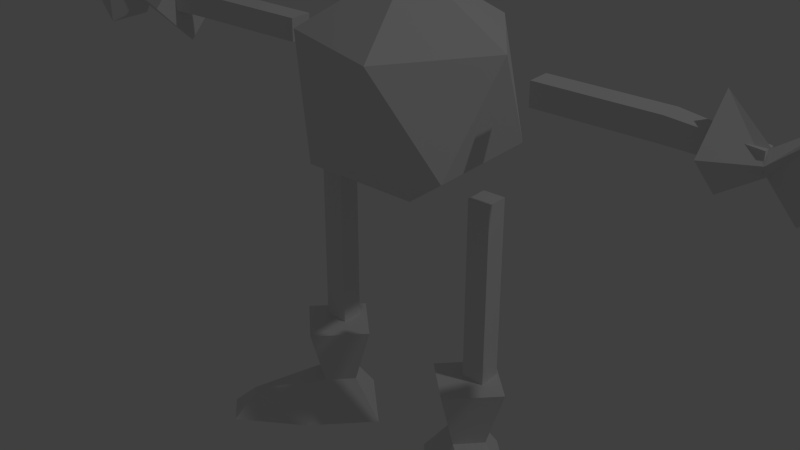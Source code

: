 # Source: Flower_Seed.blend  (saved by Blender 2.76.0; exported with 4.5.12 LTS)
import bpy
from mathutils import Matrix  # noqa: F401  (used for matrix-valued properties, if any)

bpy.ops.wm.read_factory_settings(use_empty=True)
scene = bpy.context.scene
scene.name = 'Scene'

# ---- collections
col_collection_1 = bpy.data.collections.new('Collection 1'); scene.collection.children.link(col_collection_1)
col_collection_2 = bpy.data.collections.new('Collection 2'); scene.collection.children.link(col_collection_2)

# ---- materials (node trees are filled in below, after node groups)
mat_material = bpy.data.materials.new('Material')
mat_material.alpha_threshold = 0.0
mat_material.use_transparent_shadow = False
mat_material.roughness = 0.5

# ---- material node trees

# ---- world
world_world = bpy.data.worlds.new('World'); scene.world = world_world
world_world.color = (0.05088, 0.05088, 0.05088)
world_world.use_sun_shadow = False
world_world.sun_shadow_jitter_overblur = 0.0
world_world.cycles.sampling_method = 'MANUAL'
world_world.cycles.sample_map_resolution = 256

# ---- cameras
cam_camera = bpy.data.cameras.new('Camera')
cam_camera.clip_end = 100.0
cam_camera.lens = 35.0
cam_camera.sensor_width = 32.0
cam_camera.sensor_height = 18.0
cam_camera.ortho_scale = 7.314
cam_camera.dof.focus_distance = 0.0
cam_camera.dof.aperture_fstop = 128.0

# ---- lights
light_lamp = bpy.data.lights.new('Lamp', 'POINT')
light_lamp.transmission_factor = 0.0
light_lamp.cutoff_distance = 30.0
light_lamp.energy = 100.0
light_lamp.shadow_buffer_clip_start = 1.001
light_lamp.shadow_soft_size = 0.1
light_lamp.shadow_maximum_resolution = 0.006
light_lamp.use_absolute_resolution = True
light_lamp.cycles.use_multiple_importance_sampling = False

# ---- meshes
me_armsnlegs = bpy.data.meshes.new('ArmsNLegs')
me_armsnlegs.from_pydata([(9.698, -1.038, 1.98), (11.84, -0.3671, 1.98), (9.698, 0.3901, 2.98), (11.84, 0.3901, 2.51), (9.698, 1.819, 1.98), (11.84, 1.147, 1.98), (9.698, 0.3901, 0.9801), (11.84, 0.3901, 1.45), (13.23, 0.3901, 3.247), (13.23, -1.419, 1.98), (13.23, 2.199, 1.98), (13.23, 0.3901, 0.7136), (12.49, 2.673, 3.407), (12.49, 2.429, 3.578), (13.29, 3.497, 3.567), (13.29, 2.657, 4.155), (3.346, -0.4208, 2.344), (5.894, -0.4208, 2.344), (3.346, 0.3592, 2.344), (5.894, 0.3592, 2.344), (3.346, -0.4208, 1.798), (5.894, -0.4208, 1.798), (3.346, 0.3592, 1.798), (5.894, 0.3592, 1.798), (6.252, -0.4208, 2.344), (6.252, 0.3592, 2.344), (6.252, 0.3592, 1.798), (6.252, -0.4208, 1.798), (6.609, -0.4208, 2.344), (6.609, 0.3592, 2.344), (6.609, 0.3592, 1.798), (6.609, -0.4208, 1.798), (6.966, -0.4208, 2.344), (6.966, 0.3592, 2.344), (6.966, 0.3592, 1.798), (6.966, -0.4208, 1.798), (7.323, -0.4208, 2.344), (7.323, 0.3592, 2.344), (7.323, 0.3592, 1.798), (7.323, -0.4208, 1.798), (7.323, -0.4208, 2.344), (7.323, 0.3592, 2.344), (7.323, 0.3592, 1.798), (7.323, -0.4208, 1.798), (10.18, -0.4208, 2.344), (10.18, 0.3592, 2.344), (10.18, 0.3592, 1.798), (10.18, -0.4208, 1.798), (-0.7995, -0.4208, 3.155), (-0.7995, -0.4208, 4.939), (-0.7995, 0.3592, 3.155), (-0.7995, 0.3592, 4.939), (-0.01951, -0.4208, 3.155), (-0.01951, -0.4208, 4.939), (-0.01951, 0.3592, 3.155), (-0.01951, 0.3592, 4.939), (-0.7995, -0.4208, 5.189), (-0.7995, 0.3592, 5.189), (-0.01951, 0.3592, 5.189), (-0.01951, -0.4208, 5.189), (-0.7995, -0.4208, 5.439), (-0.7995, 0.3592, 5.439), (-0.01951, 0.3592, 5.439), (-0.01951, -0.4208, 5.439), (-0.7995, -0.4208, 5.689), (-0.7995, 0.3592, 5.689), (-0.01951, 0.3592, 5.689), (-0.01951, -0.4208, 5.689), (-0.7995, -0.4208, 5.939), (-0.7995, 0.3592, 5.939), (-0.01951, 0.3592, 5.939), (-0.01951, -0.4208, 5.939), (-0.7995, -0.4208, 5.939), (-0.7995, 0.3592, 5.939), (-0.01951, 0.3592, 5.939), (-0.01951, -0.4208, 5.939), (-0.7653, 0.3824, 7.947), (-0.7653, 0.8146, 7.947), (-0.179, 0.8146, 7.947), (-0.179, 0.3824, 7.947), (-0.3355, 1.429, 6.937), (-0.4165, 0.8931, 7.984), (1.093, 3.199e-06, 6.937), (-0.0401, 0.6156, 7.984), (-0.3355, -1.429, 6.937), (-0.4165, 0.3381, 7.984), (-1.764, 3.28e-06, 6.937), (-0.793, 0.6156, 7.984), (0.6214, 1.381, 8.778), (-1.454, 1.381, 8.778), (0.6214, -0.1495, 8.778), (-1.454, -0.1495, 8.778), (0.072, 0.9757, 9.571), (-0.9051, 0.9757, 9.571), (0.072, 0.2554, 9.571), (-0.9051, 0.2554, 9.571)], [], [(0, 1, 3, 2), (2, 3, 5, 4), (1, 7, 11, 9), (6, 7, 1, 0), (4, 5, 7, 6), (0, 2, 4, 6), (8, 9, 11, 10), (8, 10, 14, 15), (3, 1, 9, 8), (7, 5, 10, 11), (12, 13, 15, 14), (3, 8, 15, 13), (5, 3, 13, 12), (10, 5, 12, 14), (17, 19, 18, 16), (19, 23, 22, 18), (23, 21, 20, 22), (21, 17, 16, 20), (16, 18, 22, 20), (23, 19, 25, 26), (24, 27, 31, 28), (21, 23, 26, 27), (19, 17, 24, 25), (17, 21, 27, 24), (31, 30, 34, 35), (26, 25, 29, 30), (27, 26, 30, 31), (25, 24, 28, 29), (35, 34, 38, 39), (29, 28, 32, 33), (28, 31, 35, 32), (30, 29, 33, 34), (36, 39, 43, 40), (33, 32, 36, 37), (32, 35, 39, 36), (34, 33, 37, 38), (43, 42, 46, 47), (38, 37, 41, 42), (39, 38, 42, 43), (37, 36, 40, 41), (47, 46, 45, 44), (41, 40, 44, 45), (40, 43, 47, 44), (42, 41, 45, 46), (49, 51, 50, 48), (51, 55, 54, 50), (55, 53, 52, 54), (53, 49, 48, 52), (48, 50, 54, 52), (55, 51, 57, 58), (56, 59, 63, 60), (53, 55, 58, 59), (51, 49, 56, 57), (49, 53, 59, 56), (63, 62, 66, 67), (58, 57, 61, 62), (59, 58, 62, 63), (57, 56, 60, 61), (67, 66, 70, 71), (61, 60, 64, 65), (60, 63, 67, 64), (62, 61, 65, 66), (68, 71, 75, 72), (65, 64, 68, 69), (64, 67, 71, 68), (66, 65, 69, 70), (75, 74, 78, 79), (70, 69, 73, 74), (71, 70, 74, 75), (69, 68, 72, 73), (79, 78, 77, 76), (73, 72, 76, 77), (72, 75, 79, 76), (74, 73, 77, 78), (80, 81, 83, 82), (82, 83, 85, 84), (81, 87, 91, 89), (86, 87, 81, 80), (84, 85, 87, 86), (80, 82, 84, 86), (90, 88, 92, 94), (85, 83, 88, 90), (83, 81, 89, 88), (87, 85, 90, 91), (92, 93, 95, 94), (91, 90, 94, 95), (88, 89, 93, 92), (89, 91, 95, 93)])
_uv = me_armsnlegs.uv_layers.new(name='UVMap')
_uv.uv.foreach_set('vector', [0.2046, 0.9896, 0.201, 0.9887, 0.201, 0.9872, 0.2046, 0.9868, 0.1929, 0.9829, 0.1893, 0.9825, 0.1893, 0.981, 0.1929, 0.9801, 0.2132, 0.9771, 0.2046, 0.9771, 0.2006, 0.9629, 0.2213, 0.9629, 0.2202, 0.9919, 0.2227, 0.9714, 0.2314, 0.9714, 0.2366, 0.9919, 0.2186, 0.9581, 0.2135, 0.9786, 0.2048, 0.9786, 0.2023, 0.9581, 0.2029, 0.9829, 0.2, 0.9829, 0.199, 0.9802, 0.2019, 0.9802, 0.1541, 0.8832, 0.1748, 0.8832, 0.1677, 0.9027, 0.147, 0.9027, 0.1469, 0.8646, 0.1355, 0.882, 0.1187, 0.8727, 0.1239, 0.8646, 0.2008, 0.9776, 0.2023, 0.9776, 0.2037, 0.9801, 0.2001, 0.9801, 0.2031, 0.977, 0.2001, 0.977, 0.1972, 0.972, 0.2045, 0.972, 0.2092, 0.9856, 0.2092, 0.9866, 0.206, 0.9871, 0.206, 0.9837, 0.2141, 0.9947, 0.2091, 0.9961, 0.2056, 0.9889, 0.2089, 0.9889, 0.2029, 0.9847, 0.2035, 0.9876, 0.1959, 0.9856, 0.1957, 0.9847, 0.2104, 0.9784, 0.2141, 0.9827, 0.2069, 0.9827, 0.2039, 0.9804, 0.0408, 0.9707, 0.04084, 0.9706, 0.0412, 0.9708, 0.04117, 0.9708, 0.01873, 0.9484, 0.01873, 0.9455, 0.032, 0.9455, 0.032, 0.9484, 0.02846, 0.9965, 0.02964, 0.9901, 0.05001, 0.9936, 0.05117, 0.9965, 0.04078, 0.9708, 0.0408, 0.9707, 0.04117, 0.9708, 0.04115, 0.9709, 0.05108, 0.9926, 0.05304, 0.9908, 0.05117, 0.9965, 0.05001, 0.9936, 0.04092, 0.9615, 0.03807, 0.9615, 0.03807, 0.9597, 0.04092, 0.9597, 0.04074, 0.9707, 0.04073, 0.9708, 0.04068, 0.9708, 0.04069, 0.9707, 0.04088, 0.9698, 0.03875, 0.9814, 0.03139, 0.9791, 0.03549, 0.9683, 0.04084, 0.9706, 0.0408, 0.9707, 0.04074, 0.9707, 0.04076, 0.9706, 0.0408, 0.9707, 0.04078, 0.9708, 0.04073, 0.9708, 0.04074, 0.9707, 0.03051, 0.9664, 0.02519, 0.9751, 0.02097, 0.9699, 0.02635, 0.9645, 0.04569, 0.9641, 0.04285, 0.9641, 0.04285, 0.9623, 0.04569, 0.9623, 0.03549, 0.9683, 0.03139, 0.9791, 0.02519, 0.9751, 0.03051, 0.9664, 0.04076, 0.9706, 0.04074, 0.9707, 0.04069, 0.9707, 0.04068, 0.9706, 0.04684, 0.9864, 0.04385, 0.9894, 0.04297, 0.9864, 0.0451, 0.9853, 0.04068, 0.9706, 0.04069, 0.9707, 0.04065, 0.9707, 0.04062, 0.9706, 0.04069, 0.9707, 0.04068, 0.9708, 0.04063, 0.9707, 0.04065, 0.9707, 0.03466, 0.9543, 0.0375, 0.9543, 0.0375, 0.9562, 0.03466, 0.9562, 0.1331, 0.9138, 0.1326, 0.9157, 0.1313, 0.915, 0.1317, 0.9138, 0.04062, 0.9706, 0.04065, 0.9707, 0.04061, 0.9707, 0.04058, 0.9707, 0.04065, 0.9707, 0.04063, 0.9707, 0.0406, 0.9707, 0.04061, 0.9707, 0.04227, 0.9586, 0.04227, 0.9558, 0.04413, 0.9558, 0.04413, 0.9586, 0.04439, 0.985, 0.0432, 0.9854, 0.03652, 0.983, 0.03577, 0.9827, 0.1288, 0.9175, 0.1305, 0.9104, 0.1301, 0.9122, 0.1292, 0.9158, 0.1326, 0.9157, 0.1288, 0.9175, 0.1292, 0.9158, 0.1313, 0.915, 0.1305, 0.9104, 0.1331, 0.9138, 0.1317, 0.9138, 0.1301, 0.9122, 0.1158, 0.9108, 0.1171, 0.9113, 0.1176, 0.9112, 0.117, 0.9116, 0.04058, 0.9707, 0.04059, 0.9707, 0.04045, 0.9707, 0.04045, 0.9707, 0.04059, 0.9707, 0.04059, 0.9707, 0.04044, 0.9707, 0.04045, 0.9707, 0.05215, 0.9702, 0.05215, 0.9731, 0.03727, 0.9731, 0.03727, 0.9702, 0.02615, 0.9562, 0.03324, 0.9565, 0.03324, 0.9749, 0.0252, 0.9749, 0.01597, 0.9865, 0.02003, 0.9865, 0.02003, 0.9958, 0.01597, 0.9958, 0.07942, 0.8886, 0.08674, 0.8886, 0.08674, 0.9053, 0.07942, 0.9053, 0.1484, 0.8664, 0.1557, 0.8664, 0.1557, 0.8831, 0.1484, 0.8831, 0.0252, 0.9749, 0.03324, 0.9749, 0.03324, 0.9829, 0.0252, 0.9829, 0.01535, 0.9709, 0.01942, 0.9709, 0.01942, 0.9722, 0.01535, 0.9722, 0.1812, 0.8518, 0.1769, 0.847, 0.1788, 0.8458, 0.1822, 0.8495, 0.1552, 0.8316, 0.1479, 0.8316, 0.1479, 0.8293, 0.1552, 0.8293, 0.03324, 0.9565, 0.02615, 0.9562, 0.02702, 0.9547, 0.03239, 0.9544, 0.1796, 0.8546, 0.175, 0.8485, 0.1769, 0.847, 0.1812, 0.8518, 0.1269, 0.8257, 0.1196, 0.8257, 0.1196, 0.8233, 0.1269, 0.8233, 0.04198, 0.9749, 0.04604, 0.9749, 0.04604, 0.9762, 0.04198, 0.9762, 0.102, 0.8707, 0.0947, 0.8707, 0.0947, 0.8683, 0.102, 0.8683, 0.03239, 0.9544, 0.02702, 0.9547, 0.02758, 0.9535, 0.03146, 0.9528, 0.1552, 0.8341, 0.1479, 0.8341, 0.1479, 0.8317, 0.1552, 0.8317, 0.03146, 0.9528, 0.02758, 0.9535, 0.02794, 0.9525, 0.03044, 0.9517, 0.1822, 0.8495, 0.1788, 0.8458, 0.1807, 0.845, 0.1829, 0.8478, 0.01581, 0.9591, 0.01987, 0.9591, 0.01987, 0.9604, 0.01581, 0.9604, 0.1833, 0.8465, 0.1824, 0.8448, 0.1829, 0.845, 0.1835, 0.846, 0.03044, 0.9517, 0.02794, 0.9525, 0.02817, 0.9518, 0.02938, 0.951, 0.1829, 0.8478, 0.1807, 0.845, 0.1824, 0.8448, 0.1833, 0.8465, 0.01994, 0.9591, 0.02401, 0.9591, 0.02401, 0.9604, 0.01994, 0.9604, 0.02654, 0.9958, 0.02247, 0.9958, 0.0201, 0.9853, 0.02235, 0.9853, 0.1839, 0.8447, 0.1855, 0.8452, 0.1847, 0.8452, 0.1839, 0.8447, 0.1824, 0.8448, 0.1839, 0.8447, 0.1839, 0.8447, 0.1829, 0.845, 0.1855, 0.8452, 0.1833, 0.8465, 0.1835, 0.846, 0.1847, 0.8452, 0.1842, 0.844, 0.1842, 0.8441, 0.1842, 0.8442, 0.1842, 0.8442, 0.03989, 0.9654, 0.03923, 0.9658, 0.0396, 0.9648, 0.0396, 0.9648, 0.03923, 0.9658, 0.03891, 0.9653, 0.03961, 0.9647, 0.0396, 0.9648, 0.0252, 0.9739, 0.02114, 0.9739, 0.02131, 0.9632, 0.02437, 0.9632, 0.08634, 0.8481, 0.097, 0.8511, 0.09675, 0.8555, 0.08634, 0.8671, 0.1279, 0.852, 0.1313, 0.8368, 0.1357, 0.8363, 0.1469, 0.852, 0.6592, 0.6502, 0.6659, 0.6558, 0.6803, 0.6752, 0.6516, 0.6752, 0.722, 0.6258, 0.701, 0.646, 0.6922, 0.6464, 0.6841, 0.6258, 0.1018, 0.9053, 0.08688, 0.893, 0.08736, 0.8887, 0.1018, 0.8863, 0.7986, 0.7454, 0.7986, 0.7075, 0.8365, 0.7075, 0.8365, 0.7454, 0.1924, 0.8313, 0.1781, 0.8313, 0.1819, 0.8222, 0.1886, 0.8222, 0.1886, 0.8439, 0.1852, 0.8411, 0.1781, 0.8314, 0.1924, 0.8314, 0.8091, 0.6262, 0.817, 0.6299, 0.8365, 0.6474, 0.7976, 0.6474, 0.1411, 0.8362, 0.1371, 0.8343, 0.1274, 0.8256, 0.1469, 0.8256, 0.1177, 0.8258, 0.1269, 0.8258, 0.1269, 0.8325, 0.1177, 0.8325, 0.1469, 0.8254, 0.1274, 0.8254, 0.1325, 0.8171, 0.1417, 0.8171, 0.6448, 0.6297, 0.6838, 0.6297, 0.6735, 0.6464, 0.6552, 0.6464, 0.6551, 0.6113, 0.6838, 0.6113, 0.6762, 0.6294, 0.6627, 0.6294])
me_armsnlegs.materials.append(mat_material)
me_armsnlegs.use_remesh_preserve_volume = False
me_armsnlegs.use_remesh_preserve_attributes = False
me_armsnlegs.use_mirror_vertex_groups = False
me_armsnlegs.update()
me_icosphere_001 = bpy.data.meshes.new('Icosphere.001')
me_icosphere_001.from_pydata([(0.0, 0.0, -0.27), (0.1954, -0.1419, -0.1207), (-0.07462, -0.2297, -0.1207), (-0.2415, 0.0, -0.1207), (-0.07462, 0.2297, -0.1207), (0.1954, 0.1419, -0.1207), (0.07462, -0.2297, 0.1207), (-0.1954, -0.1419, 0.1207), (-0.1954, 0.1419, 0.1207), (0.07462, 0.2297, 0.1207), (0.2415, 0.0, 0.1207), (0.0, 0.0, 0.27)], [], [(0, 1, 2), (1, 0, 5), (0, 2, 3), (0, 3, 4), (0, 4, 5), (1, 5, 10), (2, 1, 6), (3, 2, 7), (4, 3, 8), (5, 4, 9), (1, 10, 6), (2, 6, 7), (3, 7, 8), (4, 8, 9), (5, 9, 10), (6, 10, 11), (7, 6, 11), (8, 7, 11), (9, 8, 11), (10, 9, 11)])
_uv = me_icosphere_001.uv_layers.new(name='UVMap')
_uv.uv.foreach_set('vector', [0.1915, 0.9669, 0.2148, 0.9669, 0.2148, 0.9902, 0.1915, 0.9669, 0.2148, 0.9669, 0.2148, 0.9902, 0.1915, 0.9669, 0.2148, 0.9669, 0.2148, 0.9902, 0.1915, 0.9669, 0.2148, 0.9669, 0.2148, 0.9902, 0.1915, 0.9669, 0.2148, 0.9669, 0.2148, 0.9902, 0.1915, 0.9669, 0.2148, 0.9669, 0.2148, 0.9902, 0.1915, 0.9669, 0.2148, 0.9669, 0.2148, 0.9902, 0.1915, 0.9669, 0.2148, 0.9669, 0.2148, 0.9902, 0.1915, 0.9669, 0.2148, 0.9669, 0.2148, 0.9902, 0.1915, 0.9669, 0.2148, 0.9669, 0.2148, 0.9902, 0.1915, 0.9669, 0.2148, 0.9669, 0.2148, 0.9902, 0.1915, 0.9669, 0.2148, 0.9669, 0.2148, 0.9902, 0.1915, 0.9669, 0.2148, 0.9669, 0.2148, 0.9902, 0.1915, 0.9669, 0.2148, 0.9669, 0.2148, 0.9902, 0.1915, 0.9669, 0.2148, 0.9669, 0.2148, 0.9902, 0.1915, 0.9669, 0.2148, 0.9669, 0.2148, 0.9902, 0.1915, 0.9669, 0.2148, 0.9669, 0.2148, 0.9902, 0.1915, 0.9669, 0.2148, 0.9669, 0.2148, 0.9902, 0.1915, 0.9669, 0.2148, 0.9669, 0.2148, 0.9902, 0.1915, 0.9669, 0.2148, 0.9669, 0.2148, 0.9902])
me_icosphere_001.materials.append(mat_material)
me_icosphere_001.use_remesh_preserve_volume = False
me_icosphere_001.use_remesh_preserve_attributes = False
me_icosphere_001.use_mirror_vertex_groups = False
me_icosphere_001.update()
arm_armature = bpy.data.armatures.new('Armature')  # bones are not reproduced

# ---- objects
ob_cube_001 = bpy.data.objects.new('Cube.001', me_armsnlegs)
ob_camera = bpy.data.objects.new('Camera', cam_camera)
ob_lamp = bpy.data.objects.new('Lamp', light_lamp)
ob_icosphere = bpy.data.objects.new('Icosphere', me_icosphere_001)
ob_armature = bpy.data.objects.new('Armature', arm_armature)

# ---- transforms, parenting, visibility, modifiers, constraints
ob_cube_001.parent = ob_armature
ob_cube_001.location = (-3.576e-08, 0.0, 0.9326)
ob_cube_001.rotation_euler = (3.142, 1.571, 0.0)
ob_cube_001.scale = (0.07, 0.07, 0.1)
ob_cube_001.lineart.crease_threshold = 0.0
_vg = ob_cube_001.vertex_groups.new(name='RightBicep')
for _i, _w in zip([48, 49, 50, 51, 52, 53, 54, 55, 56, 57, 58, 59, 60, 61, 62, 63, 64, 65, 66, 67, 68, 69, 70, 71], [0.9996, 0.9829, 0.9988, 0.9645, 0.9993, 0.9823, 0.9968, 0.9661, 0.8567, 0.7703, 0.769, 0.8202, 0.4828, 0.2912, 0.2515, 0.2026, 0.1454, 0.1122, 0.08465, 0.05775, 0.07842, 0.06882, 0.04573, 0.0121]): _vg.add([_i], _w, 'REPLACE')
_vg = ob_cube_001.vertex_groups.new(name='RightForearm')
for _i, _w in zip([51, 55, 56, 57, 58, 59, 60, 61, 62, 63, 64, 65, 66, 67, 68, 69, 70, 71, 72, 73, 74, 75, 76, 77, 78, 79, 80, 81, 82, 83, 84, 85, 86, 87, 88, 89, 90, 91, 92, 93, 94, 95], [0.02091, 0.01788, 0.1433, 0.2297, 0.231, 0.1798, 0.5172, 0.7088, 0.7485, 0.7974, 0.8546, 0.8878, 0.9153, 0.9422, 0.9216, 0.9312, 0.9521, 0.9689, 1.0, 1.0, 1.0, 1.0, 1.0, 1.0, 1.0, 1.0, 1.0, 1.0, 1.0, 1.0, 1.0, 1.0, 1.0, 1.0, 1.0, 1.0, 1.0, 1.0, 1.0, 1.0, 1.0, 1.0]): _vg.add([_i], _w, 'REPLACE')
_vg = ob_cube_001.vertex_groups.new(name='RightThigh')
for _i, _w in zip([16, 17, 18, 19, 20, 21, 22, 23, 24, 25, 26, 27, 28, 29, 30, 31, 32, 33, 34, 35, 36, 37, 38, 39], [0.9992, 0.9716, 0.9993, 0.97, 0.9995, 0.9757, 0.9993, 0.974, 0.7808, 0.7768, 0.7873, 0.7923, 0.2381, 0.2435, 0.2296, 0.2232, 0.078, 0.08202, 0.07217, 0.06776, 0.03759, 0.04454, 0.0299, 0.02264]): _vg.add([_i], _w, 'REPLACE')
_vg = ob_cube_001.vertex_groups.new(name='RightShin')
_vg.add([0, 1, 2, 3, 4, 5, 6, 7, 8, 9, 10, 11, 12, 13, 14, 15, 17, 19, 21, 23, 24, 25, 26, 27, 28, 29, 30, 31, 32, 33, 34, 35, 36, 37, 38, 39, 40, 41, 42, 43, 44, 45, 46, 47], 1.0, 'REPLACE')
_vg = ob_cube_001.vertex_groups.new(name='LeftBicep')
_vg = ob_cube_001.vertex_groups.new(name='LeftForearm')
_vg = ob_cube_001.vertex_groups.new(name='LeftThigh')
_vg = ob_cube_001.vertex_groups.new(name='LeftShin')
_m = ob_cube_001.modifiers.new('Mirror', 'MIRROR')
_m.use_axis = (False, False, True)
_m = ob_cube_001.modifiers.new('Armature', 'ARMATURE')
_m.object = ob_armature
ob_camera.location = (7.481, -6.508, 5.344)
ob_camera.rotation_euler = (1.109, 0.01082, 0.8149)
ob_camera.lock_rotations_4d = False
ob_camera.empty_display_type = 'ARROWS'
ob_camera.color = (0.0, 0.0, 0.0, 0.0)
ob_camera.display_type = 'WIRE'
ob_camera.lineart.crease_threshold = 0.0
ob_lamp.location = (4.076, 1.005, 5.904)
ob_lamp.rotation_euler = (0.6503, 0.05522, 1.866)
ob_lamp.lock_rotations_4d = False
ob_lamp.empty_display_type = 'ARROWS'
ob_lamp.color = (0.0, 0.0, 0.0, 0.0)
ob_lamp.lineart.crease_threshold = 0.0
ob_icosphere.location = (0.002314, 0.0, 0.8966)
ob_icosphere.lineart.crease_threshold = 0.0
ob_armature.location = (0.0, 0.0, 0.0)
ob_armature.lineart.crease_threshold = 0.0

# ---- collection membership
col_collection_1.objects.link(ob_cube_001)
col_collection_1.objects.link(ob_camera)
col_collection_1.objects.link(ob_lamp)
col_collection_2.objects.link(ob_icosphere)
col_collection_2.objects.link(ob_armature)

# ---- scene / render settings (as saved in the file)
scene.frame_start = 1; scene.frame_end = 60; scene.frame_set(52)
scene.render.engine = 'BLENDER_EEVEE_NEXT'
scene.render.resolution_percentage = 50
scene.render.dither_intensity = 0.0
scene.cycles.use_denoising = False
scene.cycles.samples = 10
scene.cycles.sampling_pattern = 'TABULATED_SOBOL'
scene.cycles.light_sampling_threshold = 0.0
scene.cycles.use_adaptive_sampling = False
scene.cycles.use_light_tree = False
scene.cycles.blur_glossy = 0.0
scene.cycles.pixel_filter_type = 'GAUSSIAN'
scene.cycles.sample_clamp_indirect = 0.0
scene.view_settings.view_transform = 'Standard'
bpy.context.view_layer.update()

# ---- added for rendering (the .blend has no active camera): camera
cam_auto = bpy.data.cameras.new('AutoCamera')
cam_auto.lens = 50.0
cam_auto.sensor_width = 36.0
cam_auto.clip_end = 1000.0
ob_auto_camera = bpy.data.objects.new('AutoCamera', cam_auto)
scene.collection.objects.link(ob_auto_camera)
ob_auto_camera.location = (1.40135, -1.71218, 1.70154)
ob_auto_camera.rotation_euler = (1.09748, -7.21219e-08, 0.694738)
scene.camera = ob_auto_camera
bpy.context.view_layer.update()
